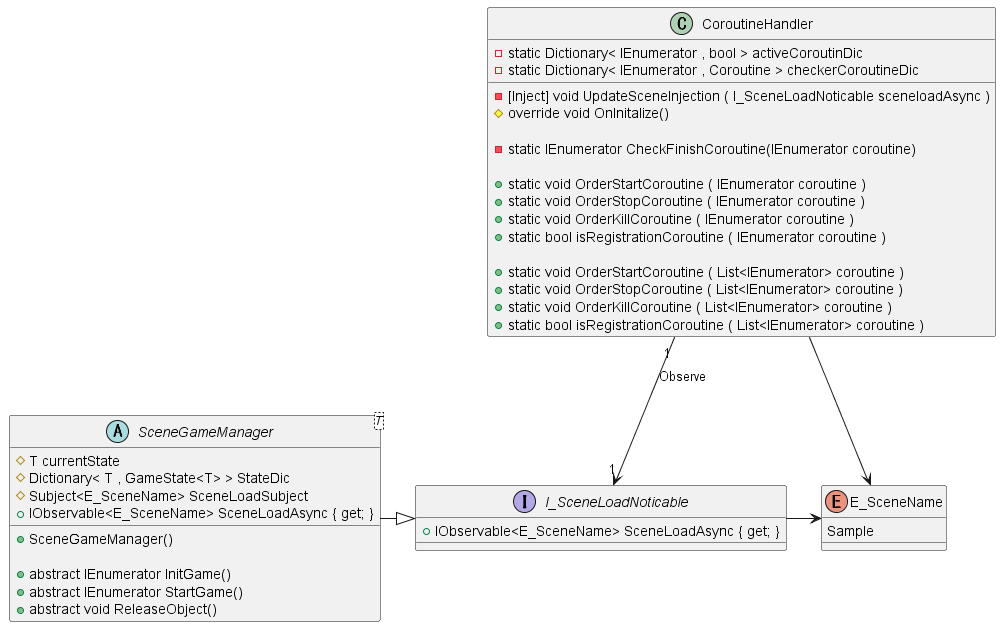

The diagram above was rendered by PlantUML. Its source (embedded in the PNG):
@startuml CoroutineHanderClass

class CoroutineHandler {

    - static Dictionary< IEnumerator , bool > activeCoroutinDic
    - static Dictionary< IEnumerator , Coroutine > checkerCoroutineDic

    - [Inject] void UpdateSceneInjection ( I_SceneLoadNoticable sceneloadAsync )
    # override void OnInitalize()

    - static IEnumerator CheckFinishCoroutine(IEnumerator coroutine)

    + static void OrderStartCoroutine ( IEnumerator coroutine )
    + static void OrderStopCoroutine ( IEnumerator coroutine )
    + static void OrderKillCoroutine ( IEnumerator coroutine )
    + static bool isRegistrationCoroutine ( IEnumerator coroutine )

    + static void OrderStartCoroutine ( List<IEnumerator> coroutine )
    + static void OrderStopCoroutine ( List<IEnumerator> coroutine )
    + static void OrderKillCoroutine ( List<IEnumerator> coroutine )
    + static bool isRegistrationCoroutine ( List<IEnumerator> coroutine )

}


interface I_SceneLoadNoticable{
    + IObservable<E_SceneName> SceneLoadAsync { get; }
}


enum E_SceneName{
    Sample
}

abstract class SceneGameManager<T>{
    # T currentState
    # Dictionary< T , GameState<T> > StateDic
    # Subject<E_SceneName> SceneLoadSubject
    + IObservable<E_SceneName> SceneLoadAsync { get; }

    + SceneGameManager()

    + abstract IEnumerator InitGame()
    + abstract IEnumerator StartGame()
    + abstract void ReleaseObject()
}


CoroutineHandler "1" --> "1" I_SceneLoadNoticable : Observe
E_SceneName <-left- CoroutineHandler
E_SceneName <-left- I_SceneLoadNoticable
SceneGameManager -right-|> I_SceneLoadNoticable

@enduml